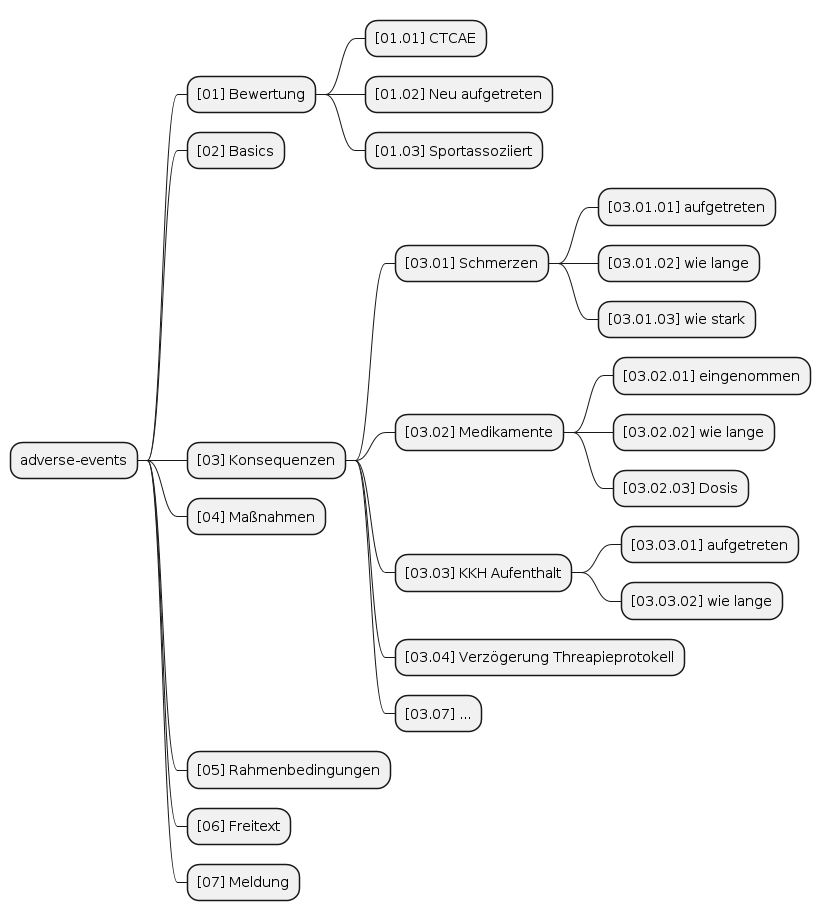

The diagram above was rendered by PlantUML. Its source (embedded in the PNG):
@startmindmap test

+ adverse-events
++ [01] Bewertung
+++ [01.01] CTCAE
+++ [01.02] Neu aufgetreten
+++ [01.03] Sportassoziiert
++ [02] Basics
++ [03] Konsequenzen
+++ [03.01] Schmerzen
++++ [03.01.01] aufgetreten
++++ [03.01.02] wie lange
++++ [03.01.03] wie stark
+++ [03.02] Medikamente
++++ [03.02.01] eingenommen
++++ [03.02.02] wie lange
++++ [03.02.03] Dosis
+++ [03.03] KKH Aufenthalt
++++ [03.03.01] aufgetreten
++++ [03.03.02] wie lange
+++ [03.04] Verzögerung Threapieprotokell
+++ [03.07] ...
++ [04] Maßnahmen
++ [05] Rahmenbedingungen
++ [06] Freitext
++ [07] Meldung

@endmindmap